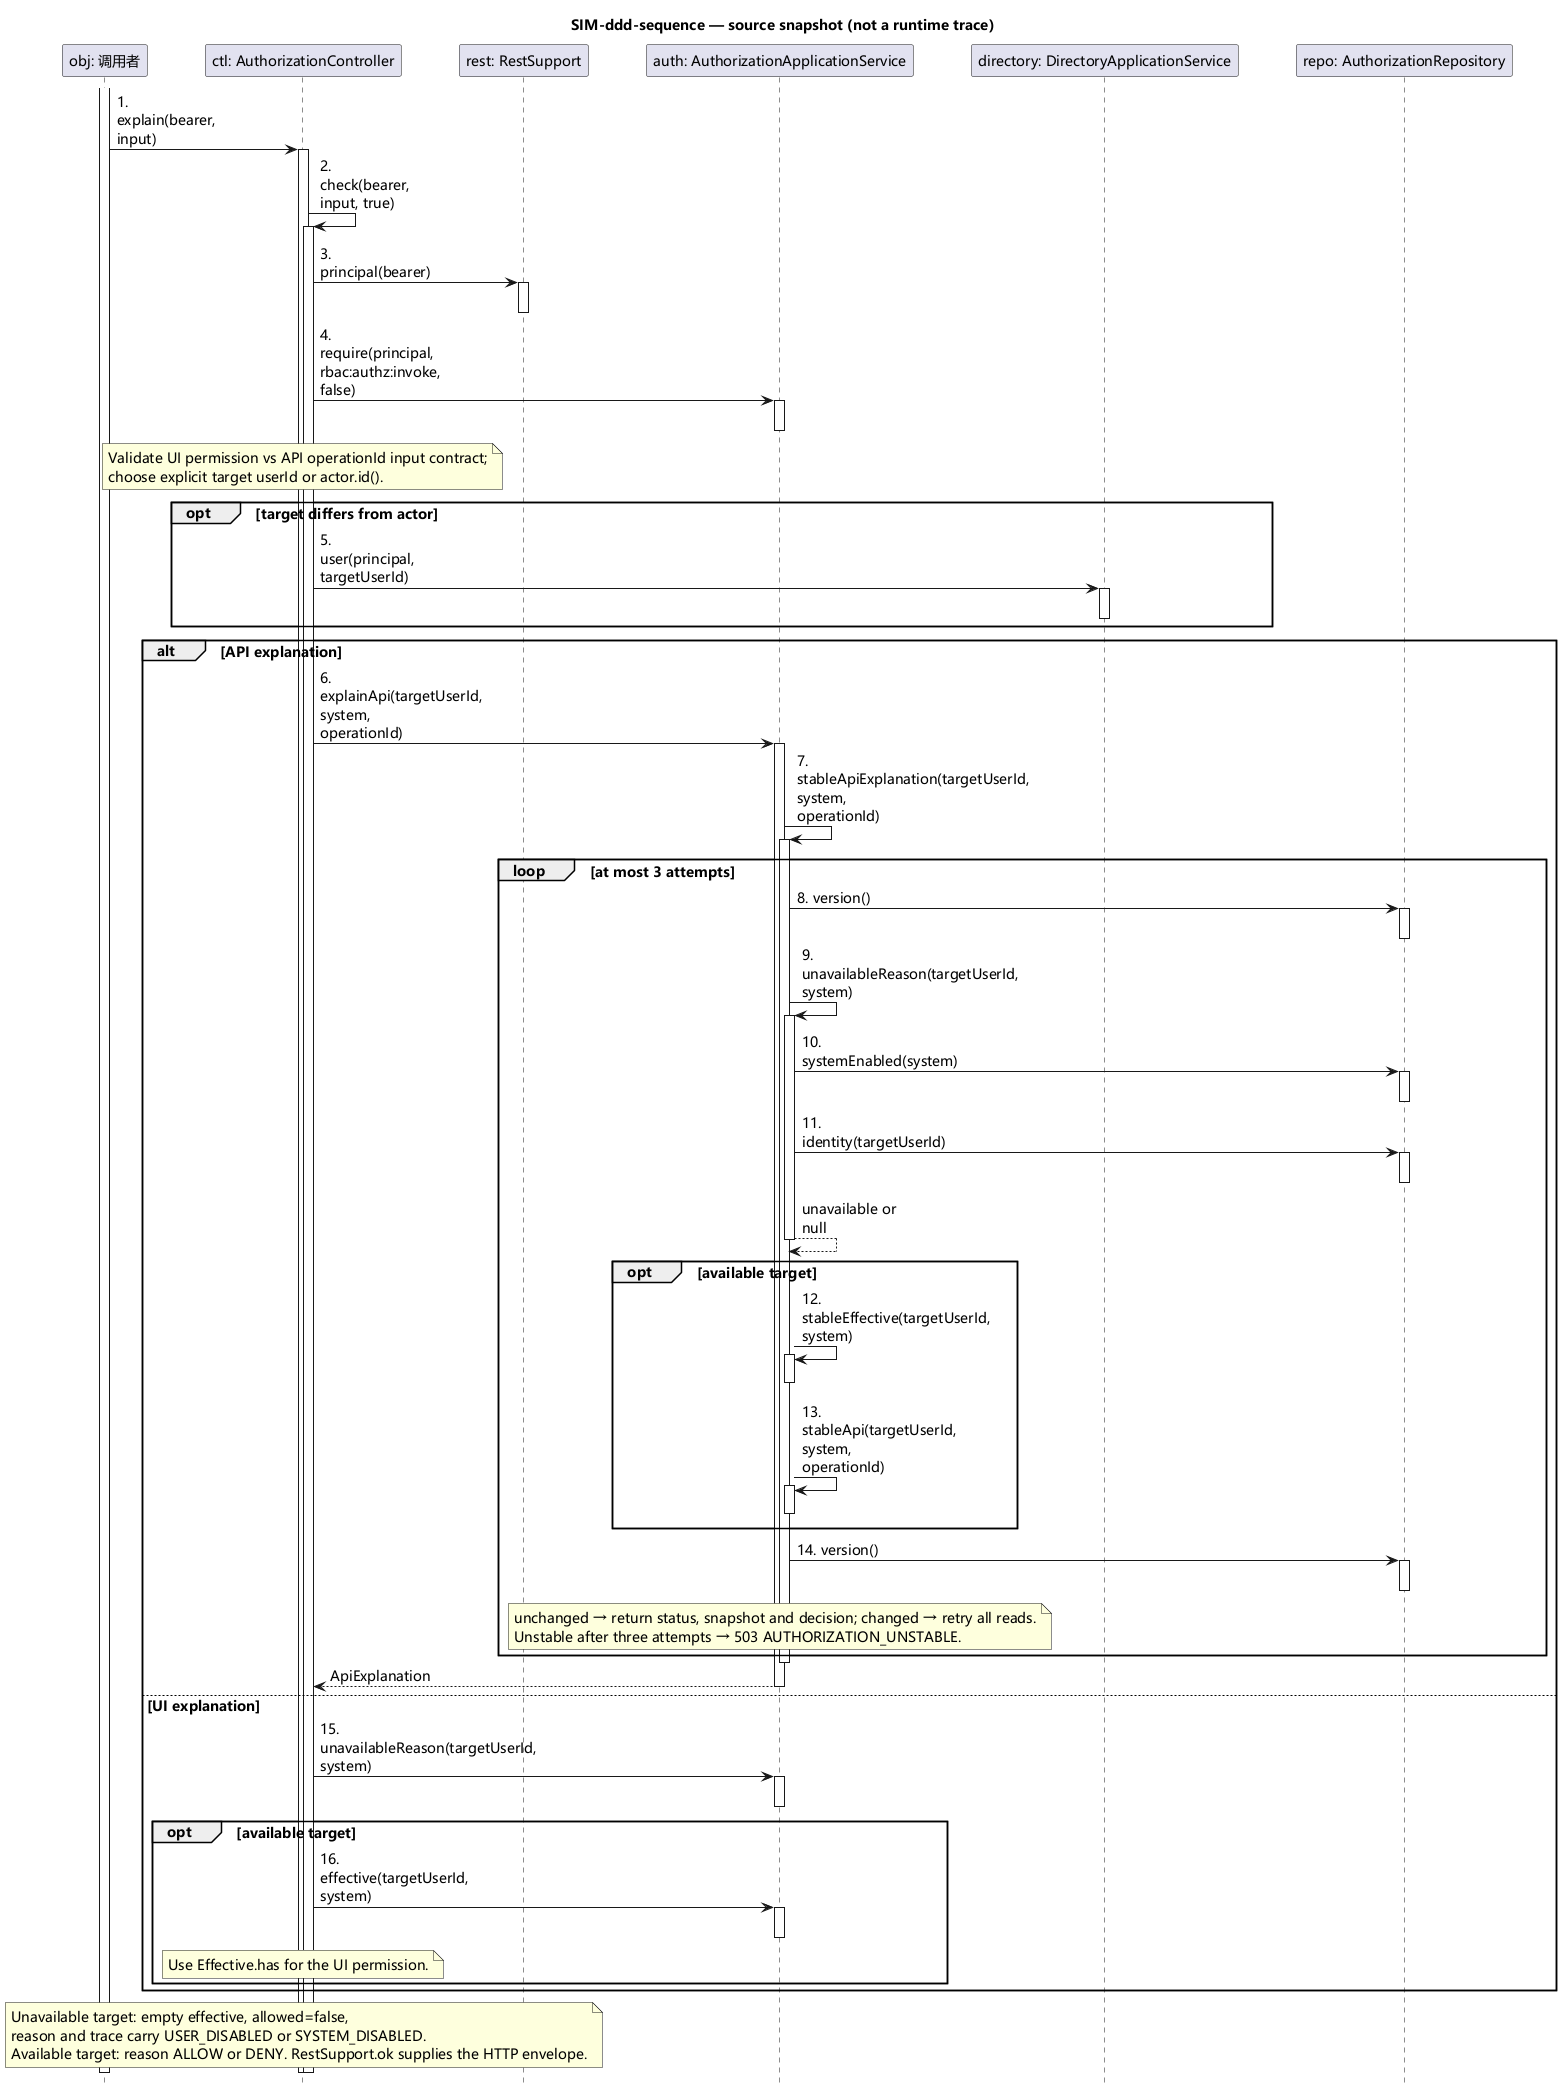

The diagram above was rendered by PlantUML. Its source (embedded in the PNG):
@startuml
hide footbox
skinparam defaultFontName Microsoft YaHei
skinparam defaultFontSize 14
skinparam ParticipantPadding 24
skinparam BoxPadding 12
skinparam sequenceMessageAlign left
skinparam maxMessageSize 100
title SIM-ddd-sequence — source snapshot (not a runtime trace)
participant "obj: 调用者" as obj
participant "ctl: AuthorizationController" as ctl
participant "rest: RestSupport" as rest
participant "auth: AuthorizationApplicationService" as auth
participant "directory: DirectoryApplicationService" as directory
participant "repo: AuthorizationRepository" as repo
activate obj
obj -> ctl: 1. explain(bearer, input)
activate ctl
ctl -> ctl: 2. check(bearer, input, true)
activate ctl
ctl -> rest: 3. principal(bearer)
activate rest
deactivate rest
ctl -> auth: 4. require(principal, rbac:authz:invoke, false)
activate auth
deactivate auth
note over ctl
Validate UI permission vs API operationId input contract;
choose explicit target userId or actor.id().
end note
opt target differs from actor
ctl -> directory: 5. user(principal, targetUserId)
activate directory
deactivate directory
end
alt API explanation
ctl -> auth: 6. explainApi(targetUserId, system, operationId)
activate auth
auth -> auth: 7. stableApiExplanation(targetUserId, system, operationId)
activate auth
loop at most 3 attempts
auth -> repo: 8. version()
activate repo
deactivate repo
auth -> auth: 9. unavailableReason(targetUserId, system)
activate auth
auth -> repo: 10. systemEnabled(system)
activate repo
deactivate repo
auth -> repo: 11. identity(targetUserId)
activate repo
deactivate repo
auth --> auth: unavailable or null
deactivate auth
opt available target
auth -> auth: 12. stableEffective(targetUserId, system)
activate auth
deactivate auth
auth -> auth: 13. stableApi(targetUserId, system, operationId)
activate auth
deactivate auth
end
auth -> repo: 14. version()
activate repo
deactivate repo
note over auth
unchanged → return status, snapshot and decision; changed → retry all reads.
Unstable after three attempts → 503 AUTHORIZATION_UNSTABLE.
end note
end
deactivate auth
auth --> ctl: ApiExplanation
deactivate auth
else UI explanation
ctl -> auth: 15. unavailableReason(targetUserId, system)
activate auth
deactivate auth
opt available target
ctl -> auth: 16. effective(targetUserId, system)
activate auth
deactivate auth
note over ctl
Use Effective.has for the UI permission.
end note
end
end
note over ctl
Unavailable target: empty effective, allowed=false,
reason and trace carry USER_DISABLED or SYSTEM_DISABLED.
Available target: reason ALLOW or DENY. RestSupport.ok supplies the HTTP envelope.
end note
deactivate ctl
deactivate ctl
deactivate obj
@enduml